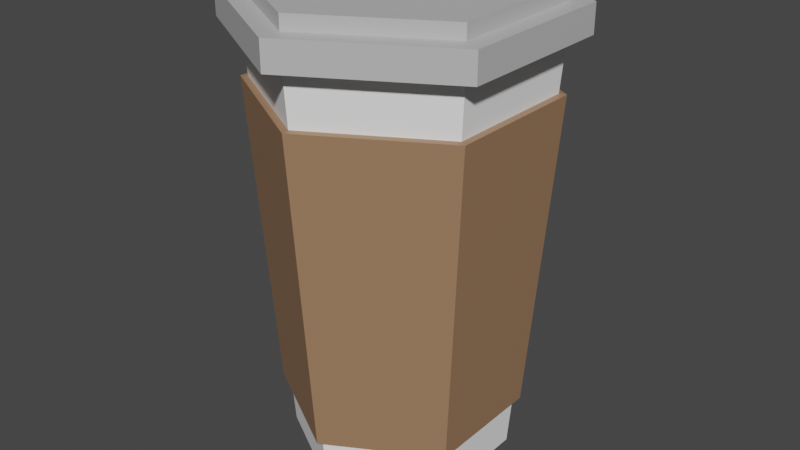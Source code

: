 # Source: CoffeeCup.blend  (saved by Blender 3.6.13; exported with 4.5.12 LTS)
import bpy
from mathutils import Matrix  # noqa: F401  (used for matrix-valued properties, if any)

bpy.ops.wm.read_factory_settings(use_empty=True)
scene = bpy.context.scene
scene.name = 'Scene'

# ---- collections
col_collection = bpy.data.collections.new('Collection'); scene.collection.children.link(col_collection)

# ---- materials (node trees are filled in below, after node groups)
mat_cup_sides = bpy.data.materials.new('Cup Sides')
mat_cup_sides.use_transparent_shadow = False
mat_cup_sides.use_raytrace_refraction = True
mat_cup_sides.use_screen_refraction = True
mat_cup_sides.thickness_mode = 'SLAB'
mat_paper = bpy.data.materials.new('Paper')
mat_paper.use_transparent_shadow = False
mat_lid = bpy.data.materials.new('Lid')
mat_lid.use_transparent_shadow = False

# ---- material node trees
mat_cup_sides.use_nodes = True; mat_cup_sides.node_tree.nodes.clear()
_N = mat_cup_sides.node_tree.nodes; _L = mat_cup_sides.node_tree.links
n0 = _N.new('ShaderNodeBsdfPrincipled'); n0.name = 'Principled BSDF'; n0.location = (10, 300)
n0.distribution = 'GGX'
n0.subsurface_method = 'BURLEY'
n0.inputs[0].default_value = (1.0, 1.0, 1.0, 1.0)
n0.inputs[3].default_value = 1.45
n0.inputs[27].default_value = (0.0, 0.0, 0.0, 1.0)
n0.inputs[28].default_value = 1.0
n1 = _N.new('ShaderNodeOutputMaterial'); n1.name = 'Material Output'; n1.location = (300, 300)
n2 = _N.new('ShaderNodeValue'); n2.name = 'Value'; n2.location = (300, 140)
n2.outputs[0].default_value = 0.0
_L.new(n0.outputs[0], n1.inputs[0])
_L.new(n2.outputs[0], n1.inputs[3])
n1.is_active_output = True
mat_paper.use_nodes = True; mat_paper.node_tree.nodes.clear()
_N = mat_paper.node_tree.nodes; _L = mat_paper.node_tree.links
n0 = _N.new('ShaderNodeBsdfPrincipled'); n0.name = 'Principled BSDF'; n0.location = (10, 300)
n0.distribution = 'GGX'
n0.subsurface_method = 'BURLEY'
n0.inputs[0].default_value = (0.3368, 0.192, 0.1065, 1.0)
n0.inputs[3].default_value = 1.45
n0.inputs[27].default_value = (0.0, 0.0, 0.0, 1.0)
n0.inputs[28].default_value = 1.0
n1 = _N.new('ShaderNodeOutputMaterial'); n1.name = 'Material Output'; n1.location = (300, 300)
_L.new(n0.outputs[0], n1.inputs[0])
n1.is_active_output = True
mat_lid.use_nodes = True; mat_lid.node_tree.nodes.clear()
_N = mat_lid.node_tree.nodes; _L = mat_lid.node_tree.links
n0 = _N.new('ShaderNodeBsdfPrincipled'); n0.name = 'Principled BSDF'; n0.location = (10, 300)
n0.distribution = 'GGX'
n0.subsurface_method = 'BURLEY'
n0.inputs[0].default_value = (0.5225, 0.5225, 0.5225, 1.0)
n0.inputs[3].default_value = 1.45
n0.inputs[27].default_value = (0.0, 0.0, 0.0, 1.0)
n0.inputs[28].default_value = 1.0
n1 = _N.new('ShaderNodeOutputMaterial'); n1.name = 'Material Output'; n1.location = (300, 300)
_L.new(n0.outputs[0], n1.inputs[0])
n1.is_active_output = True

# ---- world
world_world = bpy.data.worlds.new('World'); scene.world = world_world
world_world.use_nodes = True; world_world.node_tree.nodes.clear()
_N = world_world.node_tree.nodes; _L = world_world.node_tree.links
n0 = _N.new('ShaderNodeOutputWorld'); n0.name = 'World Output'; n0.location = (300, 300)
n1 = _N.new('ShaderNodeBackground'); n1.name = 'Background'; n1.location = (10, 300)
n1.inputs[0].default_value = (0.05088, 0.05088, 0.05088, 1.0)
_L.new(n1.outputs[0], n0.inputs[0])
n0.is_active_output = True
world_world.color = (0.05088, 0.05088, 0.05088)
world_world.use_sun_shadow = False
world_world.sun_shadow_jitter_overblur = 0.0

# ---- meshes
me_cylinder = bpy.data.meshes.new('Cylinder')
me_cylinder.from_pydata([(1.232e-07, -1.5, 0.7691), (-1.311e-07, 1.5, 1.0), (-0.666, -1.5, 0.3845), (-0.866, 1.5, 0.5), (-0.666, -1.5, -0.3845), (-0.866, 1.5, -0.5), (1.947e-07, -1.5, -0.7691), (-4.371e-08, 1.5, -1.0), (0.666, -1.5, -0.3845), (0.866, 1.5, -0.5), (0.666, -1.5, 0.3845), (0.866, 1.5, 0.5), (-0.866, 1.7, 0.5), (-1.716e-07, 1.7, 1.0), (-0.866, 1.7, -0.5), (-8.414e-08, 1.7, -1.0), (0.866, 1.7, -0.5), (0.866, 1.7, 0.5), (-0.9959, 1.5, 0.575), (-1.18e-07, 1.5, 1.15), (-0.9959, 1.5, -0.575), (-2.399e-08, 1.5, -1.15), (0.9959, 1.5, -0.575), (0.9959, 1.5, 0.575), (-0.9959, 1.7, 0.575), (-1.65e-07, 1.7, 1.15), (-0.9959, 1.7, -0.575), (-7.099e-08, 1.7, -1.15), (0.9959, 1.7, -0.575), (0.9959, 1.7, 0.575), (-0.716, 1.8, 0.4134), (-1.84e-07, 1.8, 0.8268), (-0.716, 1.8, -0.4134), (-1.085e-07, 1.8, -0.8268), (0.716, 1.8, -0.4134), (0.716, 1.8, 0.4134), (-9.934e-08, 1.125, 0.9711), (-0.841, 1.125, 0.4856), (-0.841, 1.125, -0.4856), (-1.391e-08, 1.125, -0.9711), (0.841, 1.125, -0.4856), (0.841, 1.125, 0.4856), (-0.691, -1.125, 0.399), (-0.691, -1.125, -0.399), (1.649e-07, -1.125, -0.7979), (0.691, -1.125, -0.399), (0.691, -1.125, 0.399), (9.14e-08, -1.125, 0.7979), (9.387e-08, -1.129, 0.8478), (-9.789e-08, 1.121, 1.021), (-0.8842, 1.121, 0.5105), (0.8842, 1.121, 0.5105), (0.8842, 1.121, -0.5105), (-1.133e-08, 1.121, -1.021), (-0.8842, 1.121, -0.5105), (-0.7342, -1.129, 0.4239), (-0.7342, -1.129, -0.4239), (1.685e-07, -1.129, -0.8478), (0.7342, -1.129, -0.4239), (0.7342, -1.129, 0.4239), (-0.866, 1.8, 0.5), (-1.78e-07, 1.8, 1.0), (-0.866, 1.8, -0.5), (-9.059e-08, 1.8, -1.0), (0.866, 1.8, -0.5), (0.866, 1.8, 0.5), (-0.716, 1.7, 0.4134), (-1.853e-07, 1.7, 0.8268), (-0.716, 1.7, -0.4134), (-1.098e-07, 1.7, -0.8268), (0.716, 1.7, -0.4134), (0.716, 1.7, 0.4134)], [], [(38, 37, 3, 5), (39, 38, 5, 7), (40, 39, 7, 9), (41, 40, 9, 11), (3, 1, 19, 18), (36, 41, 11, 1), (0, 2, 4, 6, 8, 10), (37, 36, 1, 3), (17, 16, 64, 65), (14, 15, 27, 26), (9, 7, 21, 22), (17, 13, 25, 29), (7, 5, 20, 21), (12, 14, 26, 24), (21, 20, 26, 27), (18, 19, 25, 24), (19, 23, 29, 25), (22, 21, 27, 28), (20, 18, 24, 26), (23, 22, 28, 29), (15, 16, 28, 27), (11, 9, 22, 23), (5, 3, 18, 20), (13, 12, 24, 25), (16, 17, 29, 28), (1, 11, 23, 19), (31, 35, 71, 67), (15, 14, 62, 63), (12, 13, 61, 60), (13, 17, 65, 61), (16, 15, 63, 64), (14, 12, 60, 62), (47, 46, 59, 48), (44, 43, 56, 57), (40, 41, 51, 52), (42, 47, 48, 55), (37, 38, 54, 50), (45, 44, 57, 58), (2, 0, 47, 42), (0, 10, 46, 47), (10, 8, 45, 46), (8, 6, 44, 45), (6, 4, 43, 44), (4, 2, 42, 43), (53, 52, 58, 57), (50, 54, 56, 55), (54, 53, 57, 56), (48, 49, 50, 55), (52, 51, 59, 58), (51, 49, 48, 59), (39, 40, 52, 53), (43, 42, 55, 56), (36, 37, 50, 49), (46, 45, 58, 59), (38, 39, 53, 54), (41, 36, 49, 51), (31, 30, 60, 61), (30, 32, 62, 60), (32, 33, 63, 62), (33, 34, 64, 63), (34, 35, 65, 64), (35, 31, 61, 65), (66, 67, 71, 70, 69, 68), (34, 33, 69, 70), (32, 30, 66, 68), (35, 34, 70, 71), (33, 32, 68, 69), (30, 31, 67, 66)])
me_cylinder.polygons.foreach_set('material_index', [0, 0, 0, 0, 2, 0, 0, 0, 2, 2, 2, 2, 2, 2, 2, 2, 2, 2, 2, 2, 2, 2, 2, 2, 2, 2, 2, 2, 2, 2, 2, 2, 1, 1, 1, 1, 1, 1, 0, 0, 0, 0, 0, 0, 1, 1, 1, 1, 1, 1, 1, 1, 1, 1, 1, 1, 2, 2, 2, 2, 2, 2, 2, 2, 2, 2, 2, 2])
_uv = me_cylinder.uv_layers.new(name='UVMap')
_uv.uv.foreach_set('vector', [0.6971, 0.8947, 0.8429, 0.9178, 0.8333, 1.0, 0.6667, 1.0, 0.5312, 0.8832, 0.6971, 0.8947, 0.6667, 1.0, 0.5, 1.0, 0.3654, 0.8947, 0.5312, 0.8832, 0.5, 1.0, 0.3333, 1.0, 0.2196, 0.9178, 0.3654, 0.8947, 0.3333, 1.0, 0.1667, 1.0, 0.8333, 1.0, 1.0, 1.0, 1.0, 1.0, 0.8333, 1.0, 0.09375, 0.9293, 0.2196, 0.9178, 0.1667, 1.0, -8.941e-08, 1.0, 0.75, 0.4346, 0.9098, 0.3423, 0.9098, 0.1577, 0.75, 0.06543, 0.5902, 0.1577, 0.5902, 0.3423, 0.8429, 0.9178, 0.9688, 0.9293, 1.0, 1.0, 0.8333, 1.0, 0.04215, 0.37, 0.04215, 0.13, 0.04215, 0.13, 0.04215, 0.37, 0.4578, 0.13, 0.25, 0.01, 0.25, 0.01, 0.4578, 0.13, 0.3333, 1.0, 0.5, 1.0, 0.5, 1.0, 0.3333, 1.0, 0.04215, 0.37, 0.25, 0.49, 0.25, 0.49, 0.04215, 0.37, 0.5, 1.0, 0.6667, 1.0, 0.6667, 1.0, 0.5, 1.0, 0.4578, 0.37, 0.4578, 0.13, 0.4578, 0.13, 0.4578, 0.37, 0.5, 1.0, 0.6667, 1.0, 0.6667, 1.0, 0.5, 1.0, 0.8333, 1.0, 1.0, 1.0, 1.0, 1.0, 0.8333, 1.0, -8.941e-08, 1.0, 0.1667, 1.0, 0.1667, 1.0, -8.941e-08, 1.0, 0.3333, 1.0, 0.5, 1.0, 0.5, 1.0, 0.3333, 1.0, 0.6667, 1.0, 0.8333, 1.0, 0.8333, 1.0, 0.6667, 1.0, 0.1667, 1.0, 0.3333, 1.0, 0.3333, 1.0, 0.1667, 1.0, 0.25, 0.01, 0.04215, 0.13, 0.04215, 0.13, 0.25, 0.01, 0.1667, 1.0, 0.3333, 1.0, 0.3333, 1.0, 0.1667, 1.0, 0.6667, 1.0, 0.8333, 1.0, 0.8333, 1.0, 0.6667, 1.0, 0.25, 0.49, 0.4578, 0.37, 0.4578, 0.37, 0.25, 0.49, 0.04215, 0.13, 0.04215, 0.37, 0.04215, 0.37, 0.04215, 0.13, -8.941e-08, 1.0, 0.1667, 1.0, 0.1667, 1.0, -8.941e-08, 1.0, 0.25, 0.4484, 0.07815, 0.3492, 0.07815, 0.3492, 0.25, 0.4484, 0.25, 0.01, 0.4578, 0.13, 0.4578, 0.13, 0.25, 0.01, 0.4578, 0.37, 0.25, 0.49, 0.25, 0.49, 0.4578, 0.37, 0.25, 0.49, 0.04215, 0.37, 0.04215, 0.37, 0.25, 0.49, 0.04215, 0.13, 0.25, 0.01, 0.25, 0.01, 0.04215, 0.13, 0.4578, 0.13, 0.4578, 0.37, 0.4578, 0.37, 0.4578, 0.13, 0.6562, 0.5053, 0.5372, 0.4245, 0.5372, 0.4245, 0.6562, 0.5053, 0.7187, 0.1822, 0.8794, 0.263, 0.8794, 0.263, 0.7187, 0.1822, 0.3654, 0.8947, 0.2196, 0.9178, 0.2196, 0.9178, 0.3654, 0.8947, 0.9003, 0.4245, 0.7812, 0.5053, 0.7812, 0.5053, 0.9003, 0.4245, 0.8429, 0.9178, 0.6971, 0.8947, 0.6971, 0.8947, 0.8429, 0.9178, 0.5581, 0.263, 0.7187, 0.1822, 0.7187, 0.1822, 0.5581, 0.263, 0.9098, 0.3423, 0.75, 0.4346, 0.7812, 0.5053, 0.9003, 0.4245, 0.75, 0.4346, 0.5902, 0.3423, 0.5372, 0.4245, 0.6562, 0.5053, 0.5902, 0.3423, 0.5902, 0.1577, 0.5581, 0.263, 0.5372, 0.4245, 0.5902, 0.1577, 0.75, 0.06543, 0.7187, 0.1822, 0.5581, 0.263, 0.75, 0.06543, 0.9098, 0.1577, 0.8794, 0.263, 0.7187, 0.1822, 0.9098, 0.1577, 0.9098, 0.3423, 0.9003, 0.4245, 0.8794, 0.263, 0.5312, 0.8832, 0.3654, 0.8947, 0.5581, 0.263, 0.7187, 0.1822, 0.8429, 0.9178, 0.6971, 0.8947, 0.8794, 0.263, 0.9003, 0.4245, 0.6971, 0.8947, 0.5312, 0.8832, 0.7187, 0.1822, 0.8794, 0.263, 0.7812, 0.5053, 0.9688, 0.9293, 0.8429, 0.9178, 0.9003, 0.4245, 0.3654, 0.8947, 0.2196, 0.9178, 0.5372, 0.4245, 0.5581, 0.263, 0.2196, 0.9178, 0.09375, 0.9293, 0.6562, 0.5053, 0.5372, 0.4245, 0.5312, 0.8832, 0.3654, 0.8947, 0.3654, 0.8947, 0.5312, 0.8832, 0.8794, 0.263, 0.9003, 0.4245, 0.9003, 0.4245, 0.8794, 0.263, 0.9688, 0.9293, 0.8429, 0.9178, 0.8429, 0.9178, 0.9688, 0.9293, 0.5372, 0.4245, 0.5581, 0.263, 0.5581, 0.263, 0.5372, 0.4245, 0.6971, 0.8947, 0.5312, 0.8832, 0.5312, 0.8832, 0.6971, 0.8947, 0.2196, 0.9178, 0.09375, 0.9293, 0.09375, 0.9293, 0.2196, 0.9178, 0.25, 0.4484, 0.4218, 0.3492, 0.4578, 0.37, 0.25, 0.49, 0.4218, 0.3492, 0.4218, 0.1508, 0.4578, 0.13, 0.4578, 0.37, 0.4218, 0.1508, 0.25, 0.05157, 0.25, 0.01, 0.4578, 0.13, 0.25, 0.05157, 0.07815, 0.1508, 0.04215, 0.13, 0.25, 0.01, 0.07815, 0.1508, 0.07815, 0.3492, 0.04215, 0.37, 0.04215, 0.13, 0.07815, 0.3492, 0.25, 0.4484, 0.25, 0.49, 0.04215, 0.37, 0.4218, 0.3492, 0.25, 0.4484, 0.07815, 0.3492, 0.07815, 0.1508, 0.25, 0.05157, 0.4218, 0.1508, 0.07815, 0.1508, 0.25, 0.05157, 0.25, 0.05157, 0.07815, 0.1508, 0.4218, 0.1508, 0.4218, 0.3492, 0.4218, 0.3492, 0.4218, 0.1508, 0.07815, 0.3492, 0.07815, 0.1508, 0.07815, 0.1508, 0.07815, 0.3492, 0.25, 0.05157, 0.4218, 0.1508, 0.4218, 0.1508, 0.25, 0.05157, 0.4218, 0.3492, 0.25, 0.4484, 0.25, 0.4484, 0.4218, 0.3492])
me_cylinder.materials.append(mat_cup_sides)
me_cylinder.materials.append(mat_paper)
me_cylinder.materials.append(mat_lid)
me_cylinder.use_remesh_fix_poles = True
me_cylinder.use_remesh_preserve_attributes = False
me_cylinder.use_mirror_vertex_groups = False
me_cylinder.update()

# ---- objects
ob_cylinder = bpy.data.objects.new('Cylinder', me_cylinder)

# ---- transforms, parenting, visibility, modifiers, constraints
ob_cylinder.location = (0.0, 0.0, 0.0)
ob_cylinder.rotation_euler = (1.571, 0.0, 0.0)
ob_cylinder.lineart.crease_threshold = 0.0

# ---- collection membership
col_collection.objects.link(ob_cylinder)

# ---- scene / render settings (as saved in the file)
scene.frame_start = 1; scene.frame_end = 250; scene.frame_set(1)
scene.render.engine = 'BLENDER_EEVEE_NEXT'
scene.cycles.use_denoising = False
scene.cycles.samples = 128
scene.cycles.sampling_pattern = 'TABULATED_SOBOL'
scene.cycles.use_adaptive_sampling = False
scene.cycles.use_light_tree = False
scene.view_settings.view_transform = 'Filmic'
bpy.context.view_layer.update()

# ---- added for rendering (the .blend has no active camera and no usable light): camera, sun
cam_auto = bpy.data.cameras.new('AutoCamera')
cam_auto.lens = 50.0
cam_auto.sensor_width = 36.0
cam_auto.clip_end = 1000.0
ob_auto_camera = bpy.data.objects.new('AutoCamera', cam_auto)
scene.collection.objects.link(ob_auto_camera)
ob_auto_camera.location = (4.15296, -4.98355, 3.47237)
ob_auto_camera.rotation_euler = (1.09748, -7.21219e-08, 0.694738)
scene.camera = ob_auto_camera
light_auto_sun = bpy.data.lights.new('AutoSun', 'SUN')
light_auto_sun.energy = 3.0
light_auto_sun.angle = 0.0523599
ob_auto_sun = bpy.data.objects.new('AutoSun', light_auto_sun)
scene.collection.objects.link(ob_auto_sun)
ob_auto_sun.rotation_euler = (0.872665, 0.174533, 0.523599)
bpy.context.view_layer.update()
